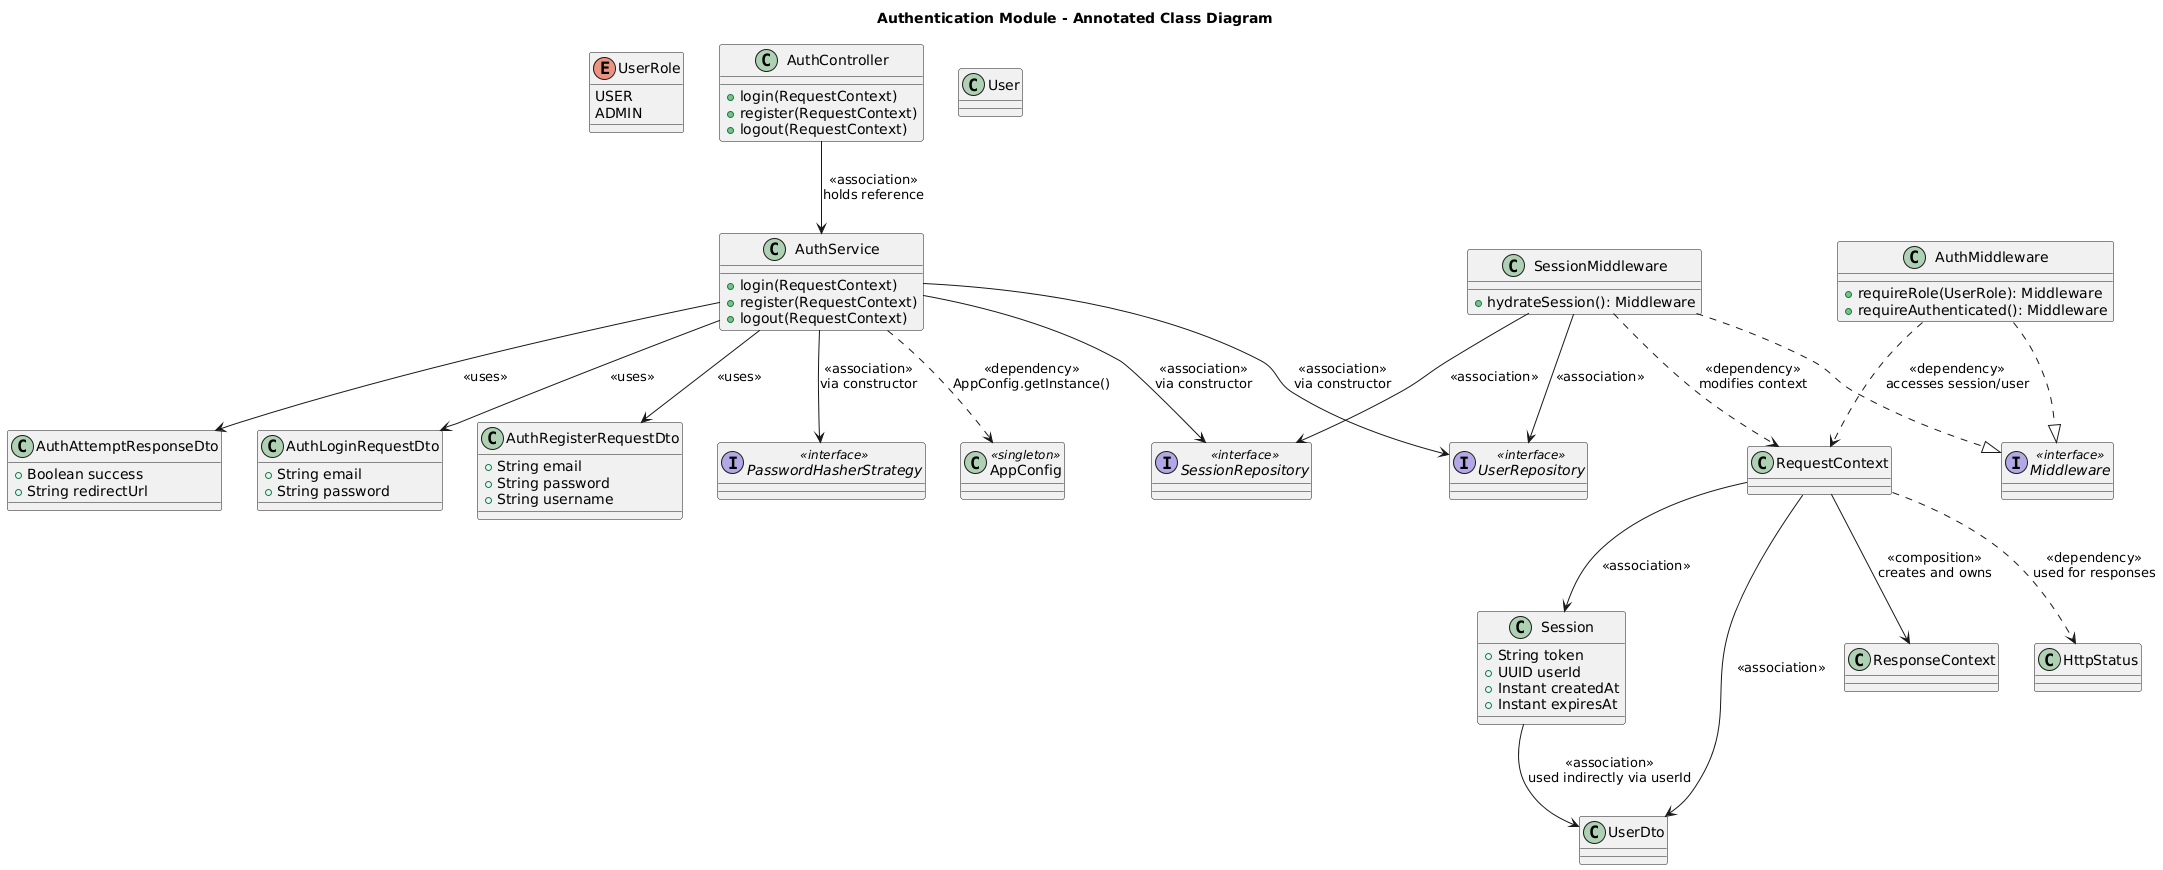

The diagram above was rendered by PlantUML. Its source (embedded in the PNG):
@startuml
title Authentication Module - Annotated Class Diagram

skinparam componentStyle rectangle

' ====== Enums & DTOs ======
enum UserRole {
    USER
    ADMIN
}

class AuthLoginRequestDto {
    +String email
    +String password
}

class AuthRegisterRequestDto {
    +String email
    +String password
    +String username
}

class AuthAttemptResponseDto {
    +Boolean success
    +String redirectUrl
}

class Session {
    +String token
    +UUID userId
    +Instant createdAt
    +Instant expiresAt
}

' ====== Interfaces ======
interface Middleware <<interface>>
interface SessionRepository <<interface>>
interface UserRepository <<interface>>
interface PasswordHasherStrategy <<interface>>

' ====== Supporting Classes ======
class RequestContext
class ResponseContext
class AppConfig <<singleton>>
class User
class UserDto

' ====== Core Components ======
class AuthController {
    +login(RequestContext)
    +register(RequestContext)
    +logout(RequestContext)
}

class AuthService {
    +login(RequestContext)
    +register(RequestContext)
    +logout(RequestContext)
}

class AuthMiddleware {
    +requireRole(UserRole): Middleware
    +requireAuthenticated(): Middleware
}

class SessionMiddleware {
    +hydrateSession(): Middleware
}


' ====== Relationship Annotations ======

' -- Associations (has-a)
AuthController --> AuthService : <<association>>\nholds reference
AuthService --> UserRepository : <<association>>\nvia constructor
AuthService --> SessionRepository : <<association>>\nvia constructor
AuthService --> PasswordHasherStrategy : <<association>>\nvia constructor
SessionMiddleware --> SessionRepository : <<association>>
SessionMiddleware --> UserRepository : <<association>>
RequestContext --> Session : <<association>>
RequestContext --> UserDto : <<association>>
RequestContext --> ResponseContext : <<composition>>\ncreates and owns

' -- Dependencies (uses temporarily)
AuthService ..> AppConfig : <<dependency>>\nAppConfig.getInstance()
AuthMiddleware ..> RequestContext : <<dependency>>\naccesses session/user
SessionMiddleware ..> RequestContext : <<dependency>>\nmodifies context
RequestContext ..> HttpStatus : <<dependency>>\nused for responses

' -- Realizations (implements)
SessionMiddleware ..|> Middleware
AuthMiddleware ..|> Middleware

' -- Usage of DTOs
AuthService --> AuthLoginRequestDto : <<uses>>
AuthService --> AuthRegisterRequestDto : <<uses>>
AuthService --> AuthAttemptResponseDto : <<uses>>

' -- Session & UserRepo
Session --> UserDto : <<association>>\nused indirectly via userId
@enduml